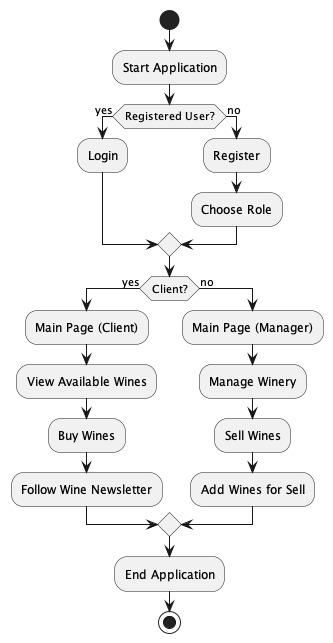

The diagram above was rendered by PlantUML. Its source (embedded in the PNG):
@startuml BarrelSnap_ActivityDiagram

start
:Start Application;
if (Registered User?) then (yes)
  :Login;
else (no)
  :Register;
  :Choose Role;
endif

if (Client?) then (yes)
  :Main Page (Client);
  :View Available Wines;
  :Buy Wines;
  :Follow Wine Newsletter;
else (no)
  :Main Page (Manager);
  :Manage Winery;
  :Sell Wines;
  :Add Wines for Sell;
endif

:End Application;
stop

@enduml